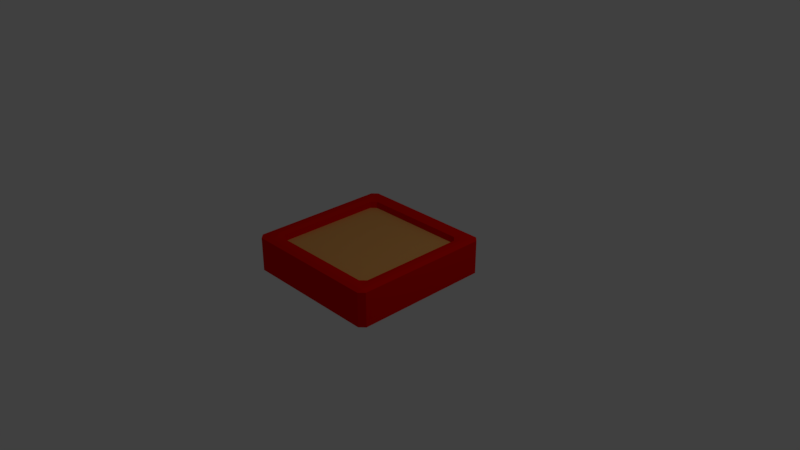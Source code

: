 # Source: bowl.blend  (saved by Blender 2.79.0; exported with 4.5.12 LTS)
import bpy
from mathutils import Matrix  # noqa: F401  (used for matrix-valued properties, if any)

bpy.ops.wm.read_factory_settings(use_empty=True)
scene = bpy.context.scene
scene.name = 'Scene'

# ---- collections
col_collection_1 = bpy.data.collections.new('Collection 1'); scene.collection.children.link(col_collection_1)

# ---- materials (node trees are filled in below, after node groups)
mat_contents = bpy.data.materials.new('Contents')
mat_contents.alpha_threshold = 0.0
mat_contents.use_transparent_shadow = False
mat_contents.diffuse_color = (0.8, 0.3815, 0.1072, 1.0)
mat_contents.roughness = 0.5
mat_bowl = bpy.data.materials.new('Bowl')
mat_bowl.alpha_threshold = 0.0
mat_bowl.use_transparent_shadow = False
mat_bowl.diffuse_color = (0.8, 0.002061, 0.0, 1.0)
mat_bowl.roughness = 0.5
mat_bowl.line_color = (0.0, 0.0, 0.0, 1.0)

# ---- material node trees

# ---- world
world_world = bpy.data.worlds.new('World'); scene.world = world_world
world_world.color = (0.05088, 0.05088, 0.05088)
world_world.use_sun_shadow = False
world_world.sun_shadow_jitter_overblur = 0.0
world_world.cycles.sampling_method = 'MANUAL'

# ---- cameras
cam_camera = bpy.data.cameras.new('Camera')
cam_camera.clip_end = 100.0
cam_camera.lens = 35.0
cam_camera.sensor_width = 32.0
cam_camera.sensor_height = 18.0
cam_camera.ortho_scale = 7.314
cam_camera.dof.focus_distance = 0.0
cam_camera.dof.aperture_fstop = 128.0

# ---- lights
light_lamp = bpy.data.lights.new('Lamp', 'POINT')
light_lamp.transmission_factor = 0.0
light_lamp.cutoff_distance = 30.0
light_lamp.energy = 100.0
light_lamp.shadow_buffer_clip_start = 1.001
light_lamp.shadow_soft_size = 0.1
light_lamp.shadow_maximum_resolution = 0.006
light_lamp.use_absolute_resolution = True

# ---- meshes
me_plane = bpy.data.meshes.new('Plane')
me_plane.from_pydata([(-1.0, -1.0, 0.0), (1.0, -1.0, 0.0), (-1.0, 1.0, 0.0), (1.0, 1.0, 0.0)], [], [(0, 1, 3, 2)])
me_plane.materials.append(mat_contents)
me_plane.use_remesh_preserve_volume = False
me_plane.use_remesh_preserve_attributes = False
me_plane.use_mirror_vertex_groups = False
me_plane.update()
me_cube = bpy.data.meshes.new('Cube')
me_cube.from_pydata([(-0.8, -0.731, -0.05937), (-0.731, -0.8, -0.05937), (-0.731, -0.731, -0.1284), (-0.7655, -0.7655, -0.05937), (-0.754, -0.754, -0.08237), (-0.731, -0.7655, -0.09387), (-0.7655, -0.731, -0.09387), (-0.731, 0.731, -0.1284), (-0.731, 0.8, -0.05937), (-0.8, 0.731, -0.05937), (-0.731, 0.7655, -0.09387), (-0.754, 0.754, -0.08237), (-0.7655, 0.7655, -0.05937), (-0.7655, 0.731, -0.09387), (0.731, -0.731, -0.1284), (0.731, -0.8, -0.05937), (0.8, -0.731, -0.05937), (0.731, -0.7655, -0.09387), (0.754, -0.754, -0.08237), (0.7655, -0.7655, -0.05937), (0.7655, -0.731, -0.09387), (0.731, 0.731, -0.1284), (0.8, 0.731, -0.05937), (0.731, 0.8, -0.05937), (0.7655, 0.731, -0.09387), (0.754, 0.754, -0.08237), (0.7655, 0.7655, -0.05937), (0.731, 0.7655, -0.09387), (1.0, 0.931, -0.931), (0.931, 0.931, -1.0), (0.931, 1.0, -0.931), (0.9655, 0.931, -0.9655), (0.954, 0.954, -0.954), (0.931, 0.9655, -0.9655), (0.9655, 0.9655, -0.931), (1.0, -0.931, -0.931), (0.931, -1.0, -0.931), (0.931, -0.931, -1.0), (0.9655, -0.9655, -0.931), (0.954, -0.954, -0.954), (0.931, -0.9655, -0.9655), (0.9655, -0.931, -0.9655), (-0.931, -1.0, -0.931), (-1.0, -0.931, -0.931), (-0.931, -0.931, -1.0), (-0.9655, -0.9655, -0.931), (-0.954, -0.954, -0.954), (-0.9655, -0.931, -0.9655), (-0.931, -0.9655, -0.9655), (-0.931, 1.0, -0.931), (-0.931, 0.931, -1.0), (-1.0, 0.931, -0.931), (-0.931, 0.9655, -0.9655), (-0.954, 0.954, -0.954), (-0.9655, 0.931, -0.9655), (-0.9655, 0.9655, -0.931), (0.931, 1.0, 0.931), (0.8334, 0.931, 1.0), (0.931, 0.8334, 1.0), (1.0, 0.931, 0.931), (0.8822, 0.9655, 0.9655), (0.9239, 0.9239, 0.9655), (0.8822, 0.8822, 1.0), (0.9655, 0.8822, 0.9655), (0.9655, 0.9655, 0.931), (0.931, -1.0, 0.931), (1.0, -0.931, 0.931), (0.931, -0.931, 1.0), (0.9655, -0.9655, 0.931), (0.954, -0.954, 0.954), (0.9655, -0.931, 0.9655), (0.931, -0.9655, 0.9655), (-1.0, -0.931, 0.931), (-0.931, -1.0, 0.931), (-0.8334, -0.931, 1.0), (-0.931, -0.8334, 1.0), (-0.9655, -0.9655, 0.931), (-0.9239, -0.9239, 0.9655), (-0.8822, -0.9655, 0.9655), (-0.8822, -0.8822, 1.0), (-0.9655, -0.8822, 0.9655), (-1.0, 0.931, 0.931), (-0.931, 0.931, 1.0), (-0.931, 1.0, 0.931), (-0.9655, 0.931, 0.9655), (-0.954, 0.954, 0.954), (-0.931, 0.9655, 0.9655), (-0.9655, 0.9655, 0.931), (-0.7714, -0.869, 1.0), (-0.731, -0.8, 0.931), (-0.8, -0.731, 0.931), (-0.869, -0.7714, 1.0), (-0.7512, -0.8345, 0.9655), (-0.7929, -0.7929, 0.9655), (-0.7655, -0.7655, 0.931), (-0.8345, -0.7512, 0.9655), (-0.8202, -0.8202, 1.0), (0.8, -0.731, 0.931), (0.731, -0.8, 0.931), (0.869, -0.869, 1.0), (0.7655, -0.7655, 0.931), (0.8, -0.8, 0.954), (0.8, -0.8345, 0.9655), (0.8345, -0.8, 0.9655), (-0.731, 0.8, 0.931), (-0.869, 0.869, 1.0), (-0.8, 0.731, 0.931), (-0.8, 0.8345, 0.9655), (-0.8, 0.8, 0.954), (-0.8345, 0.8, 0.9655), (-0.7655, 0.7655, 0.931), (0.731, 0.8, 0.931), (0.8, 0.731, 0.931), (0.869, 0.7714, 1.0), (0.7714, 0.869, 1.0), (0.7655, 0.7655, 0.931), (0.7929, 0.7929, 0.9655), (0.8345, 0.7512, 0.9655), (0.8202, 0.8202, 1.0), (0.7512, 0.8345, 0.9655)], [], [(8, 23, 111, 104), (22, 16, 97, 112), (28, 59, 66, 35), (0, 9, 106, 90), (15, 1, 89, 98), (56, 30, 49, 83), (29, 37, 44, 50), (43, 72, 81, 51), (113, 99, 88, 74, 67, 58), (36, 65, 73, 42), (57, 82, 75, 91, 105, 114), (0, 3, 4, 6), (1, 5, 4, 3), (2, 6, 4, 5), (7, 10, 11, 13), (8, 12, 11, 10), (9, 13, 11, 12), (14, 17, 18, 20), (15, 19, 18, 17), (16, 20, 18, 19), (21, 24, 25, 27), (22, 26, 25, 24), (23, 27, 25, 26), (28, 31, 32, 34), (29, 33, 32, 31), (30, 34, 32, 33), (35, 38, 39, 41), (36, 40, 39, 38), (37, 41, 39, 40), (42, 45, 46, 48), (43, 47, 46, 45), (44, 48, 46, 47), (49, 52, 53, 55), (50, 54, 53, 52), (51, 55, 53, 54), (56, 60, 61, 64), (57, 62, 61, 60), (58, 63, 61, 62), (59, 64, 61, 63), (65, 68, 69, 71), (66, 70, 69, 68), (67, 71, 69, 70), (72, 76, 77, 80), (73, 78, 77, 76), (74, 79, 77, 78), (75, 80, 77, 79), (81, 84, 85, 87), (82, 86, 85, 84), (83, 87, 85, 86), (88, 92, 93, 96), (89, 94, 93, 92), (90, 95, 93, 94), (91, 96, 93, 95), (97, 100, 101, 103), (98, 102, 101, 100), (99, 103, 101, 102), (104, 107, 108, 110), (105, 109, 108, 107), (106, 110, 108, 109), (111, 115, 116, 119), (112, 117, 116, 115), (113, 118, 116, 117), (114, 119, 116, 118), (9, 0, 6, 13), (13, 6, 2, 7), (106, 9, 12, 110), (110, 12, 8, 104), (23, 8, 10, 27), (27, 10, 7, 21), (111, 23, 26, 115), (115, 26, 22, 112), (16, 22, 24, 20), (20, 24, 21, 14), (97, 16, 19, 100), (100, 19, 15, 98), (1, 15, 17, 5), (5, 17, 14, 2), (28, 35, 41, 31), (31, 41, 37, 29), (29, 50, 52, 33), (33, 52, 49, 30), (30, 56, 64, 34), (34, 64, 59, 28), (36, 42, 48, 40), (40, 48, 44, 37), (35, 66, 68, 38), (38, 68, 65, 36), (43, 51, 54, 47), (47, 54, 50, 44), (42, 73, 76, 45), (45, 76, 72, 43), (51, 81, 87, 55), (55, 87, 83, 49), (58, 67, 70, 63), (63, 70, 66, 59), (56, 83, 86, 60), (60, 86, 82, 57), (67, 74, 78, 71), (71, 78, 73, 65), (75, 82, 84, 80), (80, 84, 81, 72), (88, 99, 102, 92), (92, 102, 98, 89), (105, 91, 95, 109), (109, 95, 90, 106), (99, 113, 117, 103), (103, 117, 112, 97), (114, 105, 107, 119), (119, 107, 104, 111), (0, 90, 94, 3), (3, 94, 89, 1), (91, 75, 79, 96), (96, 79, 74, 88), (113, 58, 62, 118), (118, 62, 57, 114), (7, 2, 14, 21)])
me_cube.materials.append(mat_bowl)
me_cube.use_remesh_preserve_volume = False
me_cube.use_remesh_preserve_attributes = False
me_cube.use_mirror_vertex_groups = False
me_cube.update()

# ---- objects
ob_contents = bpy.data.objects.new('Contents', me_plane)
ob_bowl = bpy.data.objects.new('Bowl', me_cube)
ob_lamp = bpy.data.objects.new('Lamp', light_lamp)
ob_camera = bpy.data.objects.new('Camera', cam_camera)

# ---- transforms, parenting, visibility, modifiers, constraints
ob_contents.location = (0.0, 0.0, 0.14)
ob_contents.scale = (0.8, 0.8, 0.8)
ob_contents.lineart.crease_threshold = 0.0
ob_bowl.location = (0.0, 0.0, 0.0)
ob_bowl.scale = (1.0, 1.0, 0.25)
ob_bowl.lock_rotations_4d = False
ob_bowl.empty_display_type = 'ARROWS'
ob_bowl.lineart.crease_threshold = 0.0
ob_lamp.location = (4.076, 1.005, 5.904)
ob_lamp.rotation_euler = (0.6503, 0.05522, 1.866)
ob_lamp.lock_rotations_4d = False
ob_lamp.empty_display_type = 'ARROWS'
ob_lamp.color = (0.0, 0.0, 0.0, 0.0)
ob_lamp.lineart.crease_threshold = 0.0
ob_camera.location = (7.481, -6.508, 5.344)
ob_camera.rotation_euler = (1.109, 0.0, 0.8149)
ob_camera.lock_rotations_4d = False
ob_camera.empty_display_type = 'ARROWS'
ob_camera.color = (0.0, 0.0, 0.0, 0.0)
ob_camera.display_type = 'WIRE'
ob_camera.lineart.crease_threshold = 0.0

# ---- collection membership
col_collection_1.objects.link(ob_contents)
col_collection_1.objects.link(ob_bowl)
col_collection_1.objects.link(ob_lamp)
col_collection_1.objects.link(ob_camera)

# ---- scene / render settings (as saved in the file)
scene.camera = ob_camera
scene.frame_start = 1; scene.frame_end = 250; scene.frame_set(1)
scene.render.engine = 'BLENDER_EEVEE_NEXT'
scene.render.resolution_percentage = 50
scene.render.dither_intensity = 0.0
scene.cycles.use_denoising = False
scene.cycles.samples = 128
scene.cycles.sampling_pattern = 'TABULATED_SOBOL'
scene.cycles.use_adaptive_sampling = False
scene.cycles.use_light_tree = False
scene.cycles.blur_glossy = 0.0
scene.cycles.sample_clamp_indirect = 0.0
scene.view_settings.view_transform = 'Standard'
bpy.context.view_layer.update()
